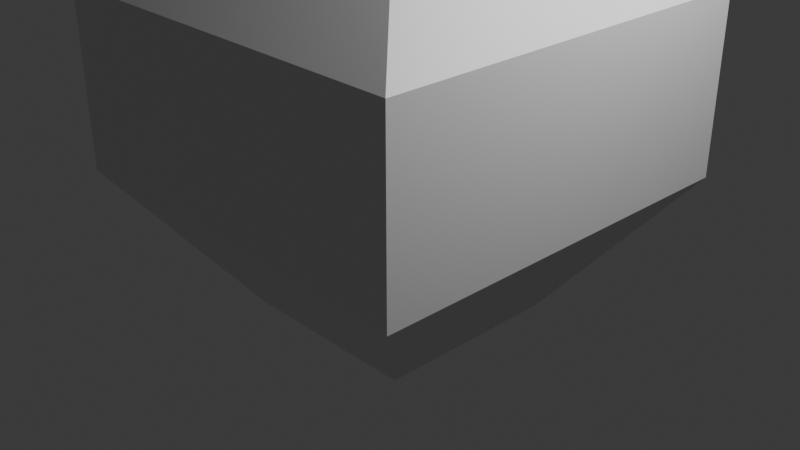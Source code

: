 # Source: untitled.blend  (saved by Blender 4.0.36; exported with 4.5.12 LTS)
import bpy
from mathutils import Matrix  # noqa: F401  (used for matrix-valued properties, if any)

bpy.ops.wm.read_factory_settings(use_empty=True)
scene = bpy.context.scene
scene.name = 'Scene'

# ---- collections
col_collection = bpy.data.collections.new('Collection'); scene.collection.children.link(col_collection)

# ---- materials (node trees are filled in below, after node groups)
mat_material = bpy.data.materials.new('Material')
mat_material.alpha_threshold = 0.0
mat_material.use_transparent_shadow = False
mat_material.roughness = 0.5
mat_material.line_color = (0.0, 0.0, 0.0, 1.0)

# ---- material node trees
mat_material.use_nodes = True; mat_material.node_tree.nodes.clear()
_N = mat_material.node_tree.nodes; _L = mat_material.node_tree.links
n0 = _N.new('ShaderNodeOutputMaterial'); n0.name = 'Material Output'; n0.location = (300, 300)
n1 = _N.new('ShaderNodeBsdfPrincipled'); n1.name = 'Principled BSDF'; n1.location = (10, 300)
n1.inputs[3].default_value = 1.45
_L.new(n1.outputs[0], n0.inputs[0])
n0.is_active_output = True

# ---- world
world_world = bpy.data.worlds.new('World'); scene.world = world_world
world_world.use_nodes = True; world_world.node_tree.nodes.clear()
_N = world_world.node_tree.nodes; _L = world_world.node_tree.links
n0 = _N.new('ShaderNodeOutputWorld'); n0.name = 'World Output'; n0.location = (300, 300)
n1 = _N.new('ShaderNodeBackground'); n1.name = 'Background'; n1.location = (10, 300)
n1.inputs[0].default_value = (0.05088, 0.05088, 0.05088, 1.0)
_L.new(n1.outputs[0], n0.inputs[0])
n0.is_active_output = True
world_world.color = (0.05088, 0.05088, 0.05088)
world_world.use_sun_shadow = False
world_world.sun_shadow_jitter_overblur = 0.0

# ---- cameras
cam_camera = bpy.data.cameras.new('Camera')
cam_camera.clip_end = 100.0
cam_camera.ortho_scale = 7.314

# ---- lights
light_light = bpy.data.lights.new('Light', 'POINT')
light_light.transmission_factor = 0.0
light_light.use_soft_falloff = False
light_light.energy = 1000.0
light_light.shadow_soft_size = 0.1
light_light.shadow_maximum_resolution = 0.006
light_light.use_absolute_resolution = True

# ---- meshes
me_cube = bpy.data.meshes.new('Cube')
me_cube.from_pydata([(2.138, 2.138, 0.4979), (1.0, 1.0, -1.0), (2.138, -2.138, 0.4979), (1.0, -1.0, -1.0), (-2.138, 2.138, 0.4979), (-1.0, 1.0, -1.0), (-2.138, -2.138, 0.4979), (-1.0, -1.0, -1.0), (1.0, -1.0, 3.301), (-1.0, -1.0, 3.301), (1.0, 1.0, 3.301), (-1.0, 1.0, 3.301), (1.0, 1.0, 1.0), (1.0, -1.0, 1.0), (-1.0, 1.0, 1.0), (-1.0, -1.0, 1.0), (-2.138, -2.138, 2.385), (-2.138, 2.138, 2.385), (2.138, 2.138, 2.385), (2.138, -2.138, 2.385)], [], [(17, 16, 9, 11), (3, 2, 6, 7), (7, 6, 4, 5), (5, 1, 3, 7), (1, 0, 2, 3), (5, 4, 0, 1), (10, 11, 9, 8), (19, 18, 10, 8), (18, 17, 11, 10), (16, 19, 8, 9), (6, 4, 14, 15), (0, 2, 13, 12), (4, 0, 12, 14), (2, 6, 15, 13), (6, 2, 19, 16), (0, 4, 17, 18), (2, 0, 18, 19), (4, 6, 16, 17)])
_uv = me_cube.uv_layers.new(name='UVMap')
_uv.uv.foreach_set('vector', [0.625, 0.25, 0.625, 0.0, 0.625, 0.0, 0.625, 0.25, 0.375, 0.75, 0.625, 0.75, 0.625, 1.0, 0.375, 1.0, 0.375, 0.0, 0.625, 0.0, 0.625, 0.25, 0.375, 0.25, 0.125, 0.5, 0.375, 0.5, 0.375, 0.75, 0.125, 0.75, 0.375, 0.5, 0.625, 0.5, 0.625, 0.75, 0.375, 0.75, 0.375, 0.25, 0.625, 0.25, 0.625, 0.5, 0.375, 0.5, 0.625, 0.5, 0.875, 0.5, 0.875, 0.75, 0.625, 0.75, 0.625, 0.75, 0.625, 0.5, 0.625, 0.5, 0.625, 0.75, 0.625, 0.5, 0.625, 0.25, 0.625, 0.25, 0.625, 0.5, 0.625, 1.0, 0.625, 0.75, 0.625, 0.75, 0.625, 1.0, 0.625, 0.0, 0.625, 0.25, 0.625, 0.25, 0.625, 0.0, 0.625, 0.5, 0.625, 0.75, 0.625, 0.75, 0.625, 0.5, 0.625, 0.25, 0.625, 0.5, 0.625, 0.5, 0.625, 0.25, 0.625, 0.75, 0.625, 1.0, 0.625, 1.0, 0.625, 0.75, 0.625, 1.0, 0.625, 0.75, 0.625, 0.75, 0.625, 1.0, 0.625, 0.5, 0.625, 0.25, 0.625, 0.25, 0.625, 0.5, 0.625, 0.75, 0.625, 0.5, 0.625, 0.5, 0.625, 0.75, 0.625, 0.25, 0.625, 0.0, 0.625, 0.0, 0.625, 0.25])
me_cube.materials.append(mat_material)
me_cube.use_mirror_vertex_groups = False
me_cube.update()

# ---- objects
ob_cube = bpy.data.objects.new('Cube', me_cube)
ob_light = bpy.data.objects.new('Light', light_light)
ob_camera = bpy.data.objects.new('Camera', cam_camera)

# ---- transforms, parenting, visibility, modifiers, constraints
ob_cube.location = (0.0, 0.0, 0.0)
ob_cube.lock_rotations_4d = False
ob_cube.empty_display_type = 'ARROWS'
ob_cube.lineart.crease_threshold = 0.0
ob_light.location = (4.076, 1.005, 5.904)
ob_light.rotation_euler = (0.6503, 0.05522, 1.866)
ob_light.lock_rotations_4d = False
ob_light.empty_display_type = 'ARROWS'
ob_light.color = (0.0, 0.0, 0.0, 0.0)
ob_light.lineart.crease_threshold = 0.0
ob_camera.location = (7.359, -6.926, 4.958)
ob_camera.rotation_euler = (1.109, 0.0, 0.8149)
ob_camera.lock_rotations_4d = False
ob_camera.empty_display_type = 'ARROWS'
ob_camera.color = (0.0, 0.0, 0.0, 0.0)
ob_camera.display_type = 'WIRE'
ob_camera.lineart.crease_threshold = 0.0

# ---- collection membership
col_collection.objects.link(ob_cube)
col_collection.objects.link(ob_light)
col_collection.objects.link(ob_camera)

# ---- scene / render settings (as saved in the file)
scene.camera = ob_camera
scene.frame_start = 1; scene.frame_end = 250; scene.frame_set(1)
scene.render.engine = 'BLENDER_EEVEE_NEXT'
scene.cycles.sampling_pattern = 'TABULATED_SOBOL'
bpy.context.view_layer.update()
